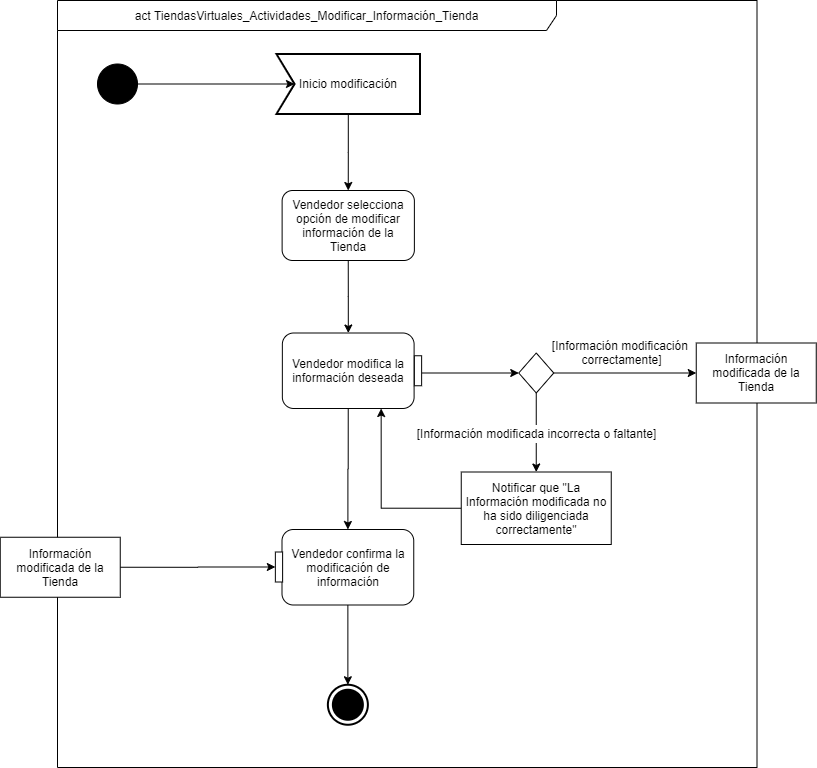

The diagram above was exported from draw.io. Its source (the exported page's mxGraphModel, read from the mxfile embedded in the PNG):
<mxGraphModel dx="-4094" dy="462" grid="1" gridSize="10" guides="1" tooltips="1" connect="1" arrows="1" fold="1" page="1" pageScale="1" pageWidth="827" pageHeight="1169" math="0" shadow="0">
  <root>
    <mxCell id="b7EDkJs8pmmUgezdGjSm-0" />
    <mxCell id="b7EDkJs8pmmUgezdGjSm-1" parent="b7EDkJs8pmmUgezdGjSm-0" />
    <mxCell id="b7EDkJs8pmmUgezdGjSm-2" value="&lt;font color=&quot;#030303&quot;&gt;act TiendasVirtuales_Actividades_Modificar_Información_Tienda&lt;/font&gt;" style="shape=umlFrame;whiteSpace=wrap;html=1;width=499;height=30;fillColor=#ffffff;strokeColor=#000000;" vertex="1" parent="b7EDkJs8pmmUgezdGjSm-1">
      <mxGeometry x="5676" y="13" width="699.5" height="767" as="geometry" />
    </mxCell>
    <mxCell id="b7EDkJs8pmmUgezdGjSm-3" style="edgeStyle=orthogonalEdgeStyle;rounded=0;orthogonalLoop=1;jettySize=auto;html=1;entryX=0.5;entryY=0;entryDx=0;entryDy=0;" edge="1" parent="b7EDkJs8pmmUgezdGjSm-1" source="b7EDkJs8pmmUgezdGjSm-4" target="b7EDkJs8pmmUgezdGjSm-27">
      <mxGeometry relative="1" as="geometry" />
    </mxCell>
    <mxCell id="b7EDkJs8pmmUgezdGjSm-4" value="&lt;font color=&quot;#000000&quot;&gt;Inicio modificación&lt;/font&gt;" style="html=1;shape=mxgraph.sysml.accEvent;strokeWidth=2;whiteSpace=wrap;align=center;fontColor=#FF0810;" vertex="1" parent="b7EDkJs8pmmUgezdGjSm-1">
      <mxGeometry x="5895" y="66.4999999999999" width="143.5" height="60" as="geometry" />
    </mxCell>
    <mxCell id="b7EDkJs8pmmUgezdGjSm-5" style="edgeStyle=orthogonalEdgeStyle;rounded=0;orthogonalLoop=1;jettySize=auto;html=1;entryX=0;entryY=0.5;entryDx=18;entryDy=0;entryPerimeter=0;fontColor=#FF0810;" edge="1" parent="b7EDkJs8pmmUgezdGjSm-1" target="b7EDkJs8pmmUgezdGjSm-4">
      <mxGeometry relative="1" as="geometry">
        <mxPoint x="5716" y="96.49999999999977" as="sourcePoint" />
      </mxGeometry>
    </mxCell>
    <mxCell id="b7EDkJs8pmmUgezdGjSm-6" value="" style="shape=mxgraph.bpmn.shape;html=1;verticalLabelPosition=bottom;labelBackgroundColor=#ffffff;verticalAlign=top;align=center;perimeter=ellipsePerimeter;outlineConnect=0;outline=standard;symbol=general;fillColor=#000000;fontColor=#FF0810;" vertex="1" parent="b7EDkJs8pmmUgezdGjSm-1">
      <mxGeometry x="5716" y="76.4999999999999" width="40" height="40" as="geometry" />
    </mxCell>
    <mxCell id="b7EDkJs8pmmUgezdGjSm-7" style="edgeStyle=orthogonalEdgeStyle;rounded=0;orthogonalLoop=1;jettySize=auto;html=1;exitX=0.5;exitY=1;exitDx=0;exitDy=0;endArrow=classic;endFill=1;" edge="1" parent="b7EDkJs8pmmUgezdGjSm-1" source="b7EDkJs8pmmUgezdGjSm-8" target="b7EDkJs8pmmUgezdGjSm-21">
      <mxGeometry relative="1" as="geometry" />
    </mxCell>
    <mxCell id="b7EDkJs8pmmUgezdGjSm-8" value="&lt;font color=&quot;#050505&quot;&gt;Vendedor modifica la información deseada&lt;/font&gt;" style="rounded=1;whiteSpace=wrap;html=1;fillColor=#FFFFFF;fontColor=#FF0810;strokeColor=#030303;" vertex="1" parent="b7EDkJs8pmmUgezdGjSm-1">
      <mxGeometry x="5900.85" y="345.4999999999999" width="131.75" height="75.5" as="geometry" />
    </mxCell>
    <mxCell id="b7EDkJs8pmmUgezdGjSm-9" value="" style="rounded=0;whiteSpace=wrap;html=1;fillColor=#FFFFFF;" vertex="1" parent="b7EDkJs8pmmUgezdGjSm-1">
      <mxGeometry x="6032.87" y="368.2499999999999" width="7.26" height="30" as="geometry" />
    </mxCell>
    <mxCell id="b7EDkJs8pmmUgezdGjSm-10" style="edgeStyle=orthogonalEdgeStyle;rounded=0;orthogonalLoop=1;jettySize=auto;html=1;entryX=0;entryY=0.5;entryDx=0;entryDy=0;" edge="1" parent="b7EDkJs8pmmUgezdGjSm-1" source="b7EDkJs8pmmUgezdGjSm-12" target="b7EDkJs8pmmUgezdGjSm-14">
      <mxGeometry relative="1" as="geometry">
        <mxPoint x="6283.75" y="385.4999999999999" as="targetPoint" />
      </mxGeometry>
    </mxCell>
    <mxCell id="b7EDkJs8pmmUgezdGjSm-11" style="edgeStyle=orthogonalEdgeStyle;rounded=0;orthogonalLoop=1;jettySize=auto;html=1;exitX=0.5;exitY=1;exitDx=0;exitDy=0;entryX=0.5;entryY=0;entryDx=0;entryDy=0;endArrow=classic;endFill=1;" edge="1" parent="b7EDkJs8pmmUgezdGjSm-1" source="b7EDkJs8pmmUgezdGjSm-18" target="b7EDkJs8pmmUgezdGjSm-16">
      <mxGeometry relative="1" as="geometry" />
    </mxCell>
    <mxCell id="b7EDkJs8pmmUgezdGjSm-12" value="" style="rhombus;whiteSpace=wrap;html=1;" vertex="1" parent="b7EDkJs8pmmUgezdGjSm-1">
      <mxGeometry x="6137.25" y="365.4999999999999" width="35" height="40" as="geometry" />
    </mxCell>
    <mxCell id="b7EDkJs8pmmUgezdGjSm-13" value="[Información modificación&amp;nbsp;&lt;br&gt;correctamente]" style="text;html=1;align=center;verticalAlign=middle;resizable=0;points=[];autosize=1;" vertex="1" parent="b7EDkJs8pmmUgezdGjSm-1">
      <mxGeometry x="6165.75" y="349.4999999999999" width="149" height="32" as="geometry" />
    </mxCell>
    <mxCell id="b7EDkJs8pmmUgezdGjSm-14" value="Información modificada de la Tienda" style="rounded=0;whiteSpace=wrap;html=1;fillColor=#FFFFFF;" vertex="1" parent="b7EDkJs8pmmUgezdGjSm-1">
      <mxGeometry x="6314.75" y="355.4999999999999" width="120" height="60" as="geometry" />
    </mxCell>
    <mxCell id="b7EDkJs8pmmUgezdGjSm-15" style="edgeStyle=orthogonalEdgeStyle;rounded=0;orthogonalLoop=1;jettySize=auto;html=1;exitX=0;exitY=0.5;exitDx=0;exitDy=0;entryX=0.75;entryY=1;entryDx=0;entryDy=0;endArrow=classic;endFill=1;" edge="1" parent="b7EDkJs8pmmUgezdGjSm-1" source="b7EDkJs8pmmUgezdGjSm-16" target="b7EDkJs8pmmUgezdGjSm-8">
      <mxGeometry relative="1" as="geometry" />
    </mxCell>
    <mxCell id="b7EDkJs8pmmUgezdGjSm-16" value="Notificar que &quot;La Información modificada no ha sido diligenciada correctamente&quot;" style="rounded=0;whiteSpace=wrap;html=1;fillColor=#FFFFFF;" vertex="1" parent="b7EDkJs8pmmUgezdGjSm-1">
      <mxGeometry x="6079.75" y="484.4999999999999" width="150" height="72.5" as="geometry" />
    </mxCell>
    <mxCell id="b7EDkJs8pmmUgezdGjSm-17" style="edgeStyle=orthogonalEdgeStyle;rounded=0;orthogonalLoop=1;jettySize=auto;html=1;entryX=0;entryY=0.5;entryDx=0;entryDy=0;" edge="1" parent="b7EDkJs8pmmUgezdGjSm-1" target="b7EDkJs8pmmUgezdGjSm-12">
      <mxGeometry relative="1" as="geometry">
        <mxPoint x="6157.75" y="385.4999999999999" as="targetPoint" />
        <mxPoint x="6040.75" y="385.49999999999955" as="sourcePoint" />
      </mxGeometry>
    </mxCell>
    <mxCell id="b7EDkJs8pmmUgezdGjSm-18" value="[Información modificada incorrecta o faltante]" style="text;html=1;align=center;verticalAlign=middle;resizable=0;points=[];autosize=1;" vertex="1" parent="b7EDkJs8pmmUgezdGjSm-1">
      <mxGeometry x="6030.25" y="437.4999999999999" width="249" height="18" as="geometry" />
    </mxCell>
    <mxCell id="b7EDkJs8pmmUgezdGjSm-19" style="edgeStyle=orthogonalEdgeStyle;rounded=0;orthogonalLoop=1;jettySize=auto;html=1;exitX=0.5;exitY=1;exitDx=0;exitDy=0;entryX=0.5;entryY=0;entryDx=0;entryDy=0;endArrow=none;endFill=0;" edge="1" parent="b7EDkJs8pmmUgezdGjSm-1" source="b7EDkJs8pmmUgezdGjSm-12" target="b7EDkJs8pmmUgezdGjSm-18">
      <mxGeometry relative="1" as="geometry">
        <mxPoint x="6131.25" y="405.4999999999999" as="sourcePoint" />
        <mxPoint x="6131.25" y="482.9999999999999" as="targetPoint" />
      </mxGeometry>
    </mxCell>
    <mxCell id="b7EDkJs8pmmUgezdGjSm-20" style="edgeStyle=orthogonalEdgeStyle;rounded=0;orthogonalLoop=1;jettySize=auto;html=1;entryX=0.5;entryY=0;entryDx=0;entryDy=0;entryPerimeter=0;" edge="1" parent="b7EDkJs8pmmUgezdGjSm-1" source="b7EDkJs8pmmUgezdGjSm-21" target="b7EDkJs8pmmUgezdGjSm-25">
      <mxGeometry relative="1" as="geometry">
        <mxPoint x="5966.494999999999" y="693.5" as="targetPoint" />
      </mxGeometry>
    </mxCell>
    <mxCell id="b7EDkJs8pmmUgezdGjSm-21" value="&lt;font color=&quot;#050505&quot;&gt;Vendedor confirma la modificación de información&lt;/font&gt;" style="rounded=1;whiteSpace=wrap;html=1;fillColor=#FFFFFF;fontColor=#FF0810;strokeColor=#030303;" vertex="1" parent="b7EDkJs8pmmUgezdGjSm-1">
      <mxGeometry x="5900.5" y="541.9999999999999" width="131.75" height="75.5" as="geometry" />
    </mxCell>
    <mxCell id="b7EDkJs8pmmUgezdGjSm-22" style="edgeStyle=orthogonalEdgeStyle;rounded=0;orthogonalLoop=1;jettySize=auto;html=1;exitX=1;exitY=0.5;exitDx=0;exitDy=0;entryX=0;entryY=0.5;entryDx=0;entryDy=0;endArrow=classic;endFill=1;" edge="1" parent="b7EDkJs8pmmUgezdGjSm-1" source="b7EDkJs8pmmUgezdGjSm-23" target="b7EDkJs8pmmUgezdGjSm-24">
      <mxGeometry relative="1" as="geometry" />
    </mxCell>
    <mxCell id="b7EDkJs8pmmUgezdGjSm-23" value="Información modificada de la Tienda" style="rounded=0;whiteSpace=wrap;html=1;fillColor=#FFFFFF;" vertex="1" parent="b7EDkJs8pmmUgezdGjSm-1">
      <mxGeometry x="5618.75" y="549.7499999999999" width="120" height="60" as="geometry" />
    </mxCell>
    <mxCell id="b7EDkJs8pmmUgezdGjSm-24" value="" style="rounded=0;whiteSpace=wrap;html=1;fillColor=#FFFFFF;" vertex="1" parent="b7EDkJs8pmmUgezdGjSm-1">
      <mxGeometry x="5893.86" y="564.4999999999999" width="7.26" height="30" as="geometry" />
    </mxCell>
    <mxCell id="b7EDkJs8pmmUgezdGjSm-25" value="" style="html=1;shape=mxgraph.sysml.actFinal;strokeWidth=2;verticalLabelPosition=bottom;verticalAlignment=top;fontColor=#FF0810;" vertex="1" parent="b7EDkJs8pmmUgezdGjSm-1">
      <mxGeometry x="5946.37" y="697.2499999999999" width="40" height="40" as="geometry" />
    </mxCell>
    <mxCell id="b7EDkJs8pmmUgezdGjSm-26" style="edgeStyle=orthogonalEdgeStyle;rounded=0;orthogonalLoop=1;jettySize=auto;html=1;exitX=0.5;exitY=1;exitDx=0;exitDy=0;" edge="1" parent="b7EDkJs8pmmUgezdGjSm-1" source="b7EDkJs8pmmUgezdGjSm-27" target="b7EDkJs8pmmUgezdGjSm-8">
      <mxGeometry relative="1" as="geometry" />
    </mxCell>
    <mxCell id="b7EDkJs8pmmUgezdGjSm-27" value="&lt;span style=&quot;color: rgb(5 , 5 , 5)&quot;&gt;Vendedor selecciona opción de modificar información de la Tienda&lt;/span&gt;" style="rounded=1;whiteSpace=wrap;html=1;" vertex="1" parent="b7EDkJs8pmmUgezdGjSm-1">
      <mxGeometry x="5900.62" y="202.9999999999999" width="132.26" height="70" as="geometry" />
    </mxCell>
  </root>
</mxGraphModel>